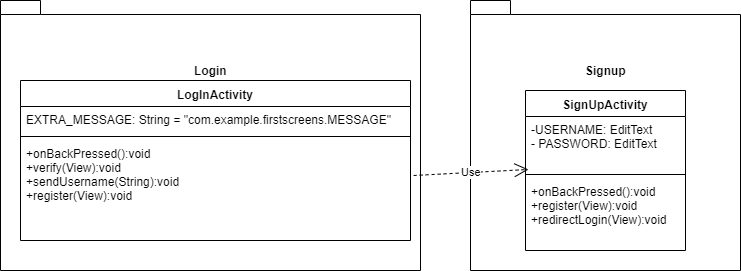

The diagram above was exported from draw.io. Its source (the exported page's mxGraphModel, read from the mxfile embedded in the PNG):
<mxGraphModel dx="1108" dy="450" grid="1" gridSize="10" guides="1" tooltips="1" connect="1" arrows="1" fold="1" page="1" pageScale="1" pageWidth="850" pageHeight="1100" math="0" shadow="0">
  <root>
    <mxCell id="0" />
    <mxCell id="1" parent="0" />
    <mxCell id="Ans12xeiadKe_Dv8gObn-1" value="Login&lt;br&gt;&lt;br&gt;&lt;br&gt;&lt;br&gt;&lt;br&gt;&lt;br&gt;&lt;br&gt;&lt;br&gt;&lt;br&gt;&lt;br&gt;&lt;br&gt;" style="shape=folder;fontStyle=1;spacingTop=10;tabWidth=40;tabHeight=14;tabPosition=left;html=1;" vertex="1" parent="1">
      <mxGeometry x="110" y="200" width="420" height="270" as="geometry" />
    </mxCell>
    <mxCell id="Ans12xeiadKe_Dv8gObn-2" value="Signup&lt;br&gt;&lt;br&gt;&lt;br&gt;&lt;br&gt;&lt;br&gt;&lt;br&gt;&lt;br&gt;&lt;br&gt;&lt;br&gt;&lt;br&gt;&lt;br&gt;" style="shape=folder;fontStyle=1;spacingTop=10;tabWidth=40;tabHeight=14;tabPosition=left;html=1;" vertex="1" parent="1">
      <mxGeometry x="580" y="200" width="270" height="270" as="geometry" />
    </mxCell>
    <mxCell id="Ans12xeiadKe_Dv8gObn-3" value="LogInActivity" style="swimlane;fontStyle=1;align=center;verticalAlign=top;childLayout=stackLayout;horizontal=1;startSize=26;horizontalStack=0;resizeParent=1;resizeParentMax=0;resizeLast=0;collapsible=1;marginBottom=0;" vertex="1" parent="1">
      <mxGeometry x="130" y="280" width="390" height="160" as="geometry" />
    </mxCell>
    <mxCell id="Ans12xeiadKe_Dv8gObn-4" value="EXTRA_MESSAGE: String = &quot;com.example.firstscreens.MESSAGE&quot;" style="text;strokeColor=none;fillColor=none;align=left;verticalAlign=top;spacingLeft=4;spacingRight=4;overflow=hidden;rotatable=0;points=[[0,0.5],[1,0.5]];portConstraint=eastwest;" vertex="1" parent="Ans12xeiadKe_Dv8gObn-3">
      <mxGeometry y="26" width="390" height="26" as="geometry" />
    </mxCell>
    <mxCell id="Ans12xeiadKe_Dv8gObn-5" value="" style="line;strokeWidth=1;fillColor=none;align=left;verticalAlign=middle;spacingTop=-1;spacingLeft=3;spacingRight=3;rotatable=0;labelPosition=right;points=[];portConstraint=eastwest;" vertex="1" parent="Ans12xeiadKe_Dv8gObn-3">
      <mxGeometry y="52" width="390" height="8" as="geometry" />
    </mxCell>
    <mxCell id="Ans12xeiadKe_Dv8gObn-6" value="+onBackPressed():void&#10;+verify(View):void&#10;+sendUsername(String):void&#10;+register(View):void" style="text;strokeColor=none;fillColor=none;align=left;verticalAlign=top;spacingLeft=4;spacingRight=4;overflow=hidden;rotatable=0;points=[[0,0.5],[1,0.5]];portConstraint=eastwest;" vertex="1" parent="Ans12xeiadKe_Dv8gObn-3">
      <mxGeometry y="60" width="390" height="100" as="geometry" />
    </mxCell>
    <mxCell id="Ans12xeiadKe_Dv8gObn-7" value="SignUpActivity" style="swimlane;fontStyle=1;align=center;verticalAlign=top;childLayout=stackLayout;horizontal=1;startSize=26;horizontalStack=0;resizeParent=1;resizeParentMax=0;resizeLast=0;collapsible=1;marginBottom=0;" vertex="1" parent="1">
      <mxGeometry x="635" y="290" width="160" height="160" as="geometry" />
    </mxCell>
    <mxCell id="Ans12xeiadKe_Dv8gObn-8" value="-USERNAME: EditText&#10;- PASSWORD: EditText" style="text;strokeColor=none;fillColor=none;align=left;verticalAlign=top;spacingLeft=4;spacingRight=4;overflow=hidden;rotatable=0;points=[[0,0.5],[1,0.5]];portConstraint=eastwest;" vertex="1" parent="Ans12xeiadKe_Dv8gObn-7">
      <mxGeometry y="26" width="160" height="54" as="geometry" />
    </mxCell>
    <mxCell id="Ans12xeiadKe_Dv8gObn-9" value="" style="line;strokeWidth=1;fillColor=none;align=left;verticalAlign=middle;spacingTop=-1;spacingLeft=3;spacingRight=3;rotatable=0;labelPosition=right;points=[];portConstraint=eastwest;" vertex="1" parent="Ans12xeiadKe_Dv8gObn-7">
      <mxGeometry y="80" width="160" height="8" as="geometry" />
    </mxCell>
    <mxCell id="Ans12xeiadKe_Dv8gObn-10" value="+onBackPressed():void&#10;+register(View):void&#10;+redirectLogin(View):void" style="text;strokeColor=none;fillColor=none;align=left;verticalAlign=top;spacingLeft=4;spacingRight=4;overflow=hidden;rotatable=0;points=[[0,0.5],[1,0.5]];portConstraint=eastwest;" vertex="1" parent="Ans12xeiadKe_Dv8gObn-7">
      <mxGeometry y="88" width="160" height="72" as="geometry" />
    </mxCell>
    <mxCell id="Ans12xeiadKe_Dv8gObn-18" value="Use" style="endArrow=open;endSize=12;dashed=1;html=1;entryX=0.019;entryY=0.981;entryDx=0;entryDy=0;entryPerimeter=0;exitX=1.008;exitY=0.35;exitDx=0;exitDy=0;exitPerimeter=0;" edge="1" parent="1" source="Ans12xeiadKe_Dv8gObn-6" target="Ans12xeiadKe_Dv8gObn-8">
      <mxGeometry width="160" relative="1" as="geometry">
        <mxPoint x="510" y="360" as="sourcePoint" />
        <mxPoint x="670" y="360" as="targetPoint" />
      </mxGeometry>
    </mxCell>
  </root>
</mxGraphModel>